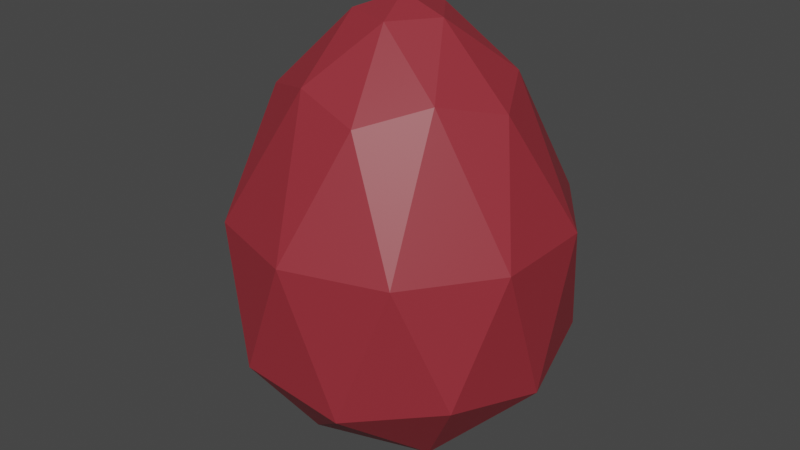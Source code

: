 # Source: Embertail_Egg.blend  (saved by Blender 2.93.21; exported with 4.5.12 LTS)
import bpy
from mathutils import Matrix  # noqa: F401  (used for matrix-valued properties, if any)

bpy.ops.wm.read_factory_settings(use_empty=True)
scene = bpy.context.scene
scene.name = 'Scene'

# ---- collections
col_collection = bpy.data.collections.new('Collection'); scene.collection.children.link(col_collection)

# ---- materials (node trees are filled in below, after node groups)
mat_egg = bpy.data.materials.new('Egg')
mat_egg.use_transparent_shadow = False

# ---- material node trees
mat_egg.use_nodes = True; mat_egg.node_tree.nodes.clear()
_N = mat_egg.node_tree.nodes; _L = mat_egg.node_tree.links
n0 = _N.new('ShaderNodeBsdfPrincipled'); n0.name = 'Principled BSDF'; n0.location = (10, 300)
n0.distribution = 'GGX'
n0.subsurface_method = 'BURLEY'
n0.inputs[0].default_value = (0.3083, 0.02777, 0.03957, 1.0)
n0.inputs[3].default_value = 1.45
n0.inputs[27].default_value = (0.0, 0.0, 0.0, 1.0)
n0.inputs[28].default_value = 1.0
n1 = _N.new('ShaderNodeOutputMaterial'); n1.name = 'Material Output'; n1.location = (300, 300)
_L.new(n0.outputs[0], n1.inputs[0])
n1.is_active_output = True

# ---- world
world_world = bpy.data.worlds.new('World'); scene.world = world_world
world_world.use_nodes = True; world_world.node_tree.nodes.clear()
_N = world_world.node_tree.nodes; _L = world_world.node_tree.links
n0 = _N.new('ShaderNodeOutputWorld'); n0.name = 'World Output'; n0.location = (300, 300)
n1 = _N.new('ShaderNodeBackground'); n1.name = 'Background'; n1.location = (10, 300)
n1.inputs[0].default_value = (0.05088, 0.05088, 0.05088, 1.0)
_L.new(n1.outputs[0], n0.inputs[0])
n0.is_active_output = True
world_world.color = (0.05088, 0.05088, 0.05088)
world_world.use_sun_shadow = False
world_world.sun_shadow_jitter_overblur = 0.0

# ---- meshes
me_icosphere = bpy.data.meshes.new('Icosphere')
me_icosphere.from_pydata([(0.0, 0.0, 0.0), (0.7205, -0.5234, 0.5591), (-0.2752, -0.8469, 0.5591), (-0.8905, 0.0, 0.5591), (-0.2752, 0.8469, 0.5591), (0.7205, 0.5234, 0.5591), (0.1885, -0.5801, 1.623), (-0.4935, -0.3585, 1.623), (-0.4935, 0.3585, 1.623), (0.1885, 0.5801, 1.623), (0.6099, 0.0, 1.623), (0.0, 0.0, 2.0), (-0.1625, -0.5, 0.1493), (0.4253, -0.309, 0.1493), (0.2628, -0.8088, 0.4747), (0.8504, 0.0, 0.4747), (0.4253, 0.309, 0.1493), (-0.5257, 0.0, 0.1493), (-0.688, -0.4999, 0.4747), (-0.1625, 0.5, 0.1493), (-0.688, 0.4999, 0.4747), (0.2628, 0.8088, 0.4747), (0.8462, -0.2749, 1.11), (0.8462, 0.2749, 1.11), (0.0, -0.8897, 1.11), (0.523, -0.7198, 1.11), (-0.8462, -0.2749, 1.11), (-0.523, -0.7198, 1.11), (-0.523, 0.7198, 1.11), (-0.8462, 0.2749, 1.11), (0.523, 0.7198, 1.11), (0.0, 0.8897, 1.11), (0.4396, -0.3194, 1.697), (-0.1679, -0.5168, 1.697), (-0.5434, 0.0, 1.697), (-0.1679, 0.5168, 1.697), (0.4396, 0.3194, 1.697), (0.07281, -0.2241, 1.933), (0.2356, 0.0, 1.933), (-0.1906, -0.1385, 1.933), (-0.1906, 0.1385, 1.933), (0.07281, 0.2241, 1.933)], [], [(0, 13, 12), (1, 13, 15), (0, 12, 17), (0, 17, 19), (0, 19, 16), (1, 15, 22), (2, 14, 24), (3, 18, 26), (4, 20, 28), (5, 21, 30), (1, 22, 25), (2, 24, 27), (3, 26, 29), (4, 28, 31), (5, 30, 23), (6, 32, 37), (7, 33, 39), (8, 34, 40), (9, 35, 41), (10, 36, 38), (38, 41, 11), (38, 36, 41), (36, 9, 41), (41, 40, 11), (41, 35, 40), (35, 8, 40), (40, 39, 11), (40, 34, 39), (34, 7, 39), (39, 37, 11), (39, 33, 37), (33, 6, 37), (37, 38, 11), (37, 32, 38), (32, 10, 38), (23, 36, 10), (23, 30, 36), (30, 9, 36), (31, 35, 9), (31, 28, 35), (28, 8, 35), (29, 34, 8), (29, 26, 34), (26, 7, 34), (27, 33, 7), (27, 24, 33), (24, 6, 33), (25, 32, 6), (25, 22, 32), (22, 10, 32), (30, 31, 9), (30, 21, 31), (21, 4, 31), (28, 29, 8), (28, 20, 29), (20, 3, 29), (26, 27, 7), (26, 18, 27), (18, 2, 27), (24, 25, 6), (24, 14, 25), (14, 1, 25), (22, 23, 10), (22, 15, 23), (15, 5, 23), (16, 21, 5), (16, 19, 21), (19, 4, 21), (19, 20, 4), (19, 17, 20), (17, 3, 20), (17, 18, 3), (17, 12, 18), (12, 2, 18), (15, 16, 5), (15, 13, 16), (13, 0, 16), (12, 14, 2), (12, 13, 14), (13, 1, 14)])
_uv = me_icosphere.uv_layers.new(name='UVMap')
_uv.uv.foreach_set('vector', [0.1818, 0.0, 0.2273, 0.07873, 0.1364, 0.07873, 0.2727, 0.1575, 0.3182, 0.07873, 0.3636, 0.1575, 0.9091, 0.0, 0.9545, 0.07873, 0.8636, 0.07873, 0.7273, 0.0, 0.7727, 0.07873, 0.6818, 0.07873, 0.5455, 0.0, 0.5909, 0.07873, 0.5, 0.07873, 0.2727, 0.1575, 0.3636, 0.1575, 0.3182, 0.2362, 0.09091, 0.1575, 0.1818, 0.1575, 0.1364, 0.2362, 0.8182, 0.1575, 0.9091, 0.1575, 0.8636, 0.2362, 0.6364, 0.1575, 0.7273, 0.1575, 0.6818, 0.2362, 0.4545, 0.1575, 0.5455, 0.1575, 0.5, 0.2362, 0.2727, 0.1575, 0.3182, 0.2362, 0.2273, 0.2362, 0.09091, 0.1575, 0.1364, 0.2362, 0.04546, 0.2362, 0.8182, 0.1575, 0.8636, 0.2362, 0.7727, 0.2362, 0.6364, 0.1575, 0.6818, 0.2362, 0.5909, 0.2362, 0.4545, 0.1575, 0.5, 0.2362, 0.4091, 0.2362, 0.1818, 0.3149, 0.2727, 0.3149, 0.2273, 0.3937, 0.0, 0.3149, 0.09091, 0.3149, 0.04546, 0.3937, 0.7273, 0.3149, 0.8182, 0.3149, 0.7727, 0.3937, 0.5455, 0.3149, 0.6364, 0.3149, 0.5909, 0.3937, 0.3636, 0.3149, 0.4545, 0.3149, 0.4091, 0.3937, 0.4091, 0.3937, 0.5, 0.3937, 0.4545, 0.4724, 0.4091, 0.3937, 0.4545, 0.3149, 0.5, 0.3937, 0.4545, 0.3149, 0.5455, 0.3149, 0.5, 0.3937, 0.5909, 0.3937, 0.6818, 0.3937, 0.6364, 0.4724, 0.5909, 0.3937, 0.6364, 0.3149, 0.6818, 0.3937, 0.6364, 0.3149, 0.7273, 0.3149, 0.6818, 0.3937, 0.7727, 0.3937, 0.8636, 0.3937, 0.8182, 0.4724, 0.7727, 0.3937, 0.8182, 0.3149, 0.8636, 0.3937, 0.8182, 0.3149, 0.9091, 0.3149, 0.8636, 0.3937, 0.04546, 0.3937, 0.1364, 0.3937, 0.09091, 0.4724, 0.04546, 0.3937, 0.09091, 0.3149, 0.1364, 0.3937, 0.09091, 0.3149, 0.1818, 0.3149, 0.1364, 0.3937, 0.2273, 0.3937, 0.3182, 0.3937, 0.2727, 0.4724, 0.2273, 0.3937, 0.2727, 0.3149, 0.3182, 0.3937, 0.2727, 0.3149, 0.3636, 0.3149, 0.3182, 0.3937, 0.4091, 0.2362, 0.4545, 0.3149, 0.3636, 0.3149, 0.4091, 0.2362, 0.5, 0.2362, 0.4545, 0.3149, 0.5, 0.2362, 0.5455, 0.3149, 0.4545, 0.3149, 0.5909, 0.2362, 0.6364, 0.3149, 0.5455, 0.3149, 0.5909, 0.2362, 0.6818, 0.2362, 0.6364, 0.3149, 0.6818, 0.2362, 0.7273, 0.3149, 0.6364, 0.3149, 0.7727, 0.2362, 0.8182, 0.3149, 0.7273, 0.3149, 0.7727, 0.2362, 0.8636, 0.2362, 0.8182, 0.3149, 0.8636, 0.2362, 0.9091, 0.3149, 0.8182, 0.3149, 0.04546, 0.2362, 0.09091, 0.3149, 0.0, 0.3149, 0.04546, 0.2362, 0.1364, 0.2362, 0.09091, 0.3149, 0.1364, 0.2362, 0.1818, 0.3149, 0.09091, 0.3149, 0.2273, 0.2362, 0.2727, 0.3149, 0.1818, 0.3149, 0.2273, 0.2362, 0.3182, 0.2362, 0.2727, 0.3149, 0.3182, 0.2362, 0.3636, 0.3149, 0.2727, 0.3149, 0.5, 0.2362, 0.5909, 0.2362, 0.5455, 0.3149, 0.5, 0.2362, 0.5455, 0.1575, 0.5909, 0.2362, 0.5455, 0.1575, 0.6364, 0.1575, 0.5909, 0.2362, 0.6818, 0.2362, 0.7727, 0.2362, 0.7273, 0.3149, 0.6818, 0.2362, 0.7273, 0.1575, 0.7727, 0.2362, 0.7273, 0.1575, 0.8182, 0.1575, 0.7727, 0.2362, 0.8636, 0.2362, 0.9545, 0.2362, 0.9091, 0.3149, 0.8636, 0.2362, 0.9091, 0.1575, 0.9545, 0.2362, 0.9091, 0.1575, 1.0, 0.1575, 0.9545, 0.2362, 0.1364, 0.2362, 0.2273, 0.2362, 0.1818, 0.3149, 0.1364, 0.2362, 0.1818, 0.1575, 0.2273, 0.2362, 0.1818, 0.1575, 0.2727, 0.1575, 0.2273, 0.2362, 0.3182, 0.2362, 0.4091, 0.2362, 0.3636, 0.3149, 0.3182, 0.2362, 0.3636, 0.1575, 0.4091, 0.2362, 0.3636, 0.1575, 0.4545, 0.1575, 0.4091, 0.2362, 0.5, 0.07873, 0.5455, 0.1575, 0.4545, 0.1575, 0.5, 0.07873, 0.5909, 0.07873, 0.5455, 0.1575, 0.5909, 0.07873, 0.6364, 0.1575, 0.5455, 0.1575, 0.6818, 0.07873, 0.7273, 0.1575, 0.6364, 0.1575, 0.6818, 0.07873, 0.7727, 0.07873, 0.7273, 0.1575, 0.7727, 0.07873, 0.8182, 0.1575, 0.7273, 0.1575, 0.8636, 0.07873, 0.9091, 0.1575, 0.8182, 0.1575, 0.8636, 0.07873, 0.9545, 0.07873, 0.9091, 0.1575, 0.9545, 0.07873, 1.0, 0.1575, 0.9091, 0.1575, 0.3636, 0.1575, 0.4091, 0.07873, 0.4545, 0.1575, 0.3636, 0.1575, 0.3182, 0.07873, 0.4091, 0.07873, 0.3182, 0.07873, 0.3636, 0.0, 0.4091, 0.07873, 0.1364, 0.07873, 0.1818, 0.1575, 0.09091, 0.1575, 0.1364, 0.07873, 0.2273, 0.07873, 0.1818, 0.1575, 0.2273, 0.07873, 0.2727, 0.1575, 0.1818, 0.1575])
me_icosphere.materials.append(mat_egg)
me_icosphere.use_remesh_fix_poles = True
me_icosphere.use_remesh_preserve_attributes = False
me_icosphere.update()

# ---- objects
ob_icosphere = bpy.data.objects.new('Icosphere', me_icosphere)

# ---- transforms, parenting, visibility, modifiers, constraints
ob_icosphere.location = (0.0, 0.0, 0.0)
ob_icosphere.scale = (1.0, 1.0, 1.21)

# ---- collection membership
col_collection.objects.link(ob_icosphere)

# ---- scene / render settings (as saved in the file)
scene.frame_start = 1; scene.frame_end = 250; scene.frame_set(1)
scene.render.engine = 'BLENDER_EEVEE_NEXT'
scene.cycles.use_denoising = False
scene.cycles.samples = 128
scene.cycles.sampling_pattern = 'TABULATED_SOBOL'
scene.cycles.use_adaptive_sampling = False
scene.cycles.use_light_tree = False
scene.view_settings.view_transform = 'Filmic'
bpy.context.view_layer.update()

# ---- added for rendering (the .blend has no active camera and no usable light): camera, sun
cam_auto = bpy.data.cameras.new('AutoCamera')
cam_auto.lens = 50.0
cam_auto.sensor_width = 36.0
cam_auto.clip_end = 1000.0
ob_auto_camera = bpy.data.objects.new('AutoCamera', cam_auto)
scene.collection.objects.link(ob_auto_camera)
ob_auto_camera.location = (3.19169, -3.85408, 3.77898)
ob_auto_camera.rotation_euler = (1.09748, -7.21219e-08, 0.694738)
scene.camera = ob_auto_camera
light_auto_sun = bpy.data.lights.new('AutoSun', 'SUN')
light_auto_sun.energy = 3.0
light_auto_sun.angle = 0.0523599
ob_auto_sun = bpy.data.objects.new('AutoSun', light_auto_sun)
scene.collection.objects.link(ob_auto_sun)
ob_auto_sun.rotation_euler = (0.872665, 0.174533, 0.523599)
bpy.context.view_layer.update()
